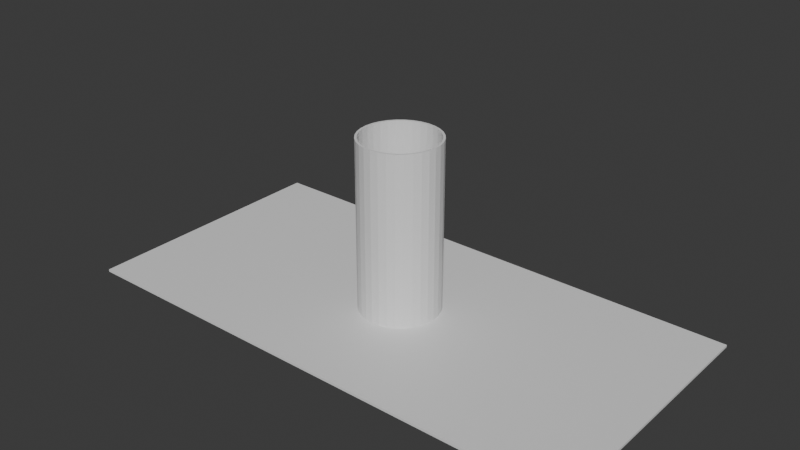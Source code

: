 # Source: Wall_with_hole.blend  (saved by Blender 5.1.30; exported with 4.5.12 LTS)
import bpy
from mathutils import Matrix  # noqa: F401  (used for matrix-valued properties, if any)

bpy.ops.wm.read_factory_settings(use_empty=True)
scene = bpy.context.scene
scene.name = 'Scene'

# ---- collections
col_collection = bpy.data.collections.new('Collection'); scene.collection.children.link(col_collection)

# ---- materials (node trees are filled in below, after node groups)
mat_material = bpy.data.materials.new('Material')
mat_material.alpha_threshold = 0.0
mat_material.use_backface_culling_lightprobe_volume = False
mat_material.roughness = 0.5
mat_material.line_color = (0.0, 0.0, 0.0, 1.0)

# ---- material node trees
mat_material.use_nodes = True; mat_material.node_tree.nodes.clear()
_N = mat_material.node_tree.nodes; _L = mat_material.node_tree.links
n0 = _N.new('ShaderNodeOutputMaterial'); n0.name = 'Material Output'; n0.location = (200, 100)
n1 = _N.new('ShaderNodeBsdfPrincipled'); n1.name = 'Principled BSDF'; n1.location = (-200, 100)
_L.new(n1.outputs[0], n0.inputs[0])
n0.is_active_output = True

# ---- world
world_world = bpy.data.worlds.new('World'); scene.world = world_world
world_world.use_nodes = True; world_world.node_tree.nodes.clear()
_N = world_world.node_tree.nodes; _L = world_world.node_tree.links
n0 = _N.new('ShaderNodeOutputWorld'); n0.name = 'World Output'; n0.location = (200, 100)
n1 = _N.new('ShaderNodeBackground'); n1.name = 'Background'; n1.location = (-200, 100)
n1.inputs[0].default_value = (0.05088, 0.05088, 0.05088, 1.0)
_L.new(n1.outputs[0], n0.inputs[0])
n0.is_active_output = True
world_world.color = (0.05088, 0.05088, 0.05088)
world_world.sun_shadow_jitter_overblur = 0.0

# ---- meshes
me_cube = bpy.data.meshes.new('Cube')
me_cube.from_pydata([(20.0, 10.0, 0.1841), (20.0, 10.0, 0.0), (20.0, -10.0, 0.1841), (20.0, -10.0, 0.0), (-20.0, 10.0, 0.1841), (-20.0, 10.0, 0.0), (-20.0, -10.0, 0.1841), (-20.0, -10.0, 0.0), (-2.943, -0.07088, 0.1841), (-2.886, -0.6562, 0.1841), (-2.886, 0.5144, 0.1841), (-2.065, 2.05, 0.1841), (-2.438, 1.596, 0.1841), (-2.715, -1.219, 0.1841), (-2.715, 1.077, 0.1841), (-1.61, 2.424, 0.1841), (-1.091, 2.701, 0.1841), (0.6419, 2.871, 0.1841), (0.05667, 2.929, 0.1841), (-0.5286, 2.871, 0.1841), (1.723, 2.424, 0.1841), (2.551, 1.596, 0.1841), (2.178, 2.05, 0.1841), (1.205, 2.701, 0.1841), (-2.438, -1.738, 0.1841), (-1.61, -2.565, 0.1841), (-2.065, -2.192, 0.1841), (-0.5286, -3.013, 0.1841), (1.205, -2.843, 0.1841), (0.6419, -3.013, 0.1841), (0.05667, -3.071, 0.1841), (-1.091, -2.843, 0.1841), (2.178, -2.192, 0.1841), (2.551, -1.738, 0.1841), (3.057, -0.07088, 0.1841), (2.999, -0.6562, 0.1841), (2.999, 0.5144, 0.1841), (2.828, 1.077, 0.1841), (1.723, -2.565, 0.1841), (2.828, -1.219, 0.1841), (-2.438, 1.596, 0.0), (-1.61, 2.424, 0.0), (-2.065, 2.05, 0.0), (-0.5286, 2.871, 0.0), (0.6419, 2.871, 0.0), (0.05667, 2.929, 0.0), (-1.091, 2.701, 0.0), (1.723, 2.424, 0.0), (2.551, 1.596, 0.0), (2.178, 2.05, 0.0), (3.057, -0.07088, 0.0), (2.999, -0.6562, 0.0), (2.999, 0.5144, 0.0), (2.828, 1.077, 0.0), (2.828, -1.219, 0.0), (1.205, 2.701, 0.0), (-2.943, -0.07088, 0.0), (-2.886, -0.6562, 0.0), (-2.886, 0.5144, 0.0), (-2.065, -2.192, 0.0), (-2.438, -1.738, 0.0), (-1.61, -2.565, 0.0), (-2.715, -1.219, 0.0), (-2.715, 1.077, 0.0), (-1.091, -2.843, 0.0), (0.6419, -3.013, 0.0), (0.05667, -3.071, 0.0), (-0.5286, -3.013, 0.0), (1.723, -2.565, 0.0), (2.551, -1.738, 0.0), (1.205, -2.843, 0.0), (2.178, -2.192, 0.0), (0.05667, 2.929, 0.1173), (0.05667, 2.929, 13.08), (0.6419, 2.871, 0.1173), (0.6419, 2.871, 13.08), (1.205, 2.701, 0.1173), (1.205, 2.701, 13.08), (1.723, 2.424, 0.1173), (1.723, 2.424, 13.08), (2.178, 2.05, 0.1173), (2.178, 2.05, 13.08), (2.551, 1.596, 0.1173), (2.551, 1.596, 13.08), (2.828, 1.077, 0.1173), (2.828, 1.077, 13.08), (2.999, 0.5144, 0.1173), (2.999, 0.5144, 13.08), (3.057, -0.07088, 0.1173), (3.057, -0.07088, 13.08), (2.999, -0.6562, 0.1173), (2.999, -0.6562, 13.08), (2.828, -1.219, 0.1173), (2.828, -1.219, 13.08), (2.551, -1.738, 0.1173), (2.551, -1.738, 13.08), (2.178, -2.192, 0.1173), (2.178, -2.192, 13.08), (1.723, -2.565, 0.1173), (1.723, -2.565, 13.08), (1.205, -2.843, 0.1173), (1.205, -2.843, 13.08), (0.6419, -3.013, 0.1173), (0.6419, -3.013, 13.08), (0.05667, -3.071, 0.1173), (0.05667, -3.071, 13.08), (-0.5286, -3.013, 0.1173), (-0.5286, -3.013, 13.08), (-1.091, -2.843, 0.1173), (-1.091, -2.843, 13.08), (-1.61, -2.565, 0.1173), (-1.61, -2.565, 13.08), (-2.065, -2.192, 0.1173), (-2.065, -2.192, 13.08), (-2.438, -1.738, 0.1173), (-2.438, -1.738, 13.08), (-2.715, -1.219, 0.1173), (-2.715, -1.219, 13.08), (-2.886, -0.6562, 0.1173), (-2.886, -0.6562, 13.08), (-2.943, -0.07088, 0.1173), (-2.943, -0.07088, 13.08), (-2.886, 0.5144, 0.1173), (-2.886, 0.5144, 13.08), (-2.715, 1.077, 0.1173), (-2.715, 1.077, 13.08), (-2.438, 1.596, 0.1173), (-2.438, 1.596, 13.08), (-2.065, 2.05, 0.1173), (-2.065, 2.05, 13.08), (-1.61, 2.424, 0.1173), (-1.61, 2.424, 13.08), (-1.091, 2.701, 0.1173), (-1.091, 2.701, 13.08), (-0.5286, 2.871, 0.1173), (-0.5286, 2.871, 13.08), (19.91, 9.908, 0.09174), (19.91, 9.908, 0.09237), (19.91, -9.908, 0.09174), (19.91, -9.908, 0.09237), (-19.91, 9.908, 0.09174), (-19.91, 9.908, 0.09238), (-19.91, -9.908, 0.09174), (-19.91, -9.908, 0.09238), (-3.06, -0.07088, 0.07441), (-3.0, -0.6789, 0.07441), (-3.0, 0.5371, 0.07441), (-2.147, 2.133, 0.07441), (-2.535, 1.661, 0.07441), (-2.823, -1.263, 0.07441), (-2.823, 1.122, 0.07441), (-1.675, 2.52, 0.07441), (-1.136, 2.808, 0.07441), (0.6647, 2.986, 0.07441), (0.05667, 3.046, 0.07441), (-0.5513, 2.986, 0.07441), (1.788, 2.52, 0.07441), (2.648, 1.661, 0.07441), (2.26, 2.133, 0.07441), (1.249, 2.808, 0.07441), (-2.535, -1.802, 0.07441), (-1.675, -2.662, 0.07441), (-2.147, -2.275, 0.07441), (-0.5513, -3.127, 0.07441), (1.249, -2.95, 0.07441), (0.6647, -3.127, 0.07441), (0.05667, -3.187, 0.07441), (-1.136, -2.95, 0.07441), (2.26, -2.275, 0.07441), (2.648, -1.802, 0.07441), (3.173, -0.07088, 0.07441), (3.113, -0.6789, 0.07441), (3.113, 0.5371, 0.07441), (2.929, 1.119, 0.06734), (1.788, -2.662, 0.07441), (2.929, -1.261, 0.06734), (-2.535, 1.661, 0.1097), (-1.675, 2.52, 0.1097), (-2.147, 2.133, 0.1097), (-0.5513, 2.986, 0.1097), (0.6647, 2.986, 0.1097), (0.05667, 3.046, 0.1097), (-1.136, 2.808, 0.1097), (1.788, 2.52, 0.1097), (2.648, 1.661, 0.1097), (2.26, 2.133, 0.1097), (3.173, -0.07088, 0.1097), (3.113, -0.6789, 0.1097), (3.113, 0.5371, 0.1097), (2.929, 1.119, 0.1168), (2.929, -1.261, 0.1168), (1.249, 2.808, 0.1097), (-3.06, -0.07088, 0.1097), (-3.0, -0.6789, 0.1097), (-3.0, 0.5371, 0.1097), (-2.147, -2.275, 0.1097), (-2.535, -1.802, 0.1097), (-1.675, -2.662, 0.1097), (-2.823, -1.263, 0.1097), (-2.823, 1.122, 0.1097), (-1.136, -2.95, 0.1097), (0.6647, -3.127, 0.1097), (0.05667, -3.187, 0.1097), (-0.5513, -3.127, 0.1097), (1.788, -2.662, 0.1097), (2.648, -1.802, 0.1097), (1.249, -2.95, 0.1097), (2.26, -2.275, 0.1097), (0.05667, 2.769, 0.1173), (0.05667, 2.769, 13.08), (0.6107, 2.715, 0.1173), (0.6107, 2.715, 13.08), (1.143, 2.553, 0.1173), (1.143, 2.553, 13.08), (1.634, 2.29, 0.1173), (1.634, 2.29, 13.08), (2.065, 1.937, 0.1173), (2.065, 1.937, 13.08), (2.418, 1.507, 0.1173), (2.418, 1.507, 13.08), (2.68, 1.016, 0.1173), (2.68, 1.016, 13.08), (2.842, 0.4832, 0.1173), (2.842, 0.4832, 13.08), (2.897, -0.07088, 0.1173), (2.897, -0.07088, 13.08), (2.842, -0.6249, 0.1173), (2.842, -0.6249, 13.08), (2.68, -1.158, 0.1173), (2.68, -1.158, 13.08), (2.418, -1.649, 0.1173), (2.418, -1.649, 13.08), (2.065, -2.079, 0.1173), (2.065, -2.079, 13.08), (1.634, -2.432, 0.1173), (1.634, -2.432, 13.08), (1.143, -2.695, 0.1173), (1.143, -2.695, 13.08), (0.6107, -2.856, 0.1173), (0.6107, -2.856, 13.08), (0.05667, -2.911, 0.1173), (0.05667, -2.911, 13.08), (-0.4974, -2.856, 0.1173), (-0.4974, -2.856, 13.08), (-1.03, -2.695, 0.1173), (-1.03, -2.695, 13.08), (-1.521, -2.432, 0.1173), (-1.521, -2.432, 13.08), (-1.952, -2.079, 0.1173), (-1.952, -2.079, 13.08), (-2.305, -1.649, 0.1173), (-2.305, -1.649, 13.08), (-2.567, -1.158, 0.1173), (-2.567, -1.158, 13.08), (-2.729, -0.6249, 0.1173), (-2.729, -0.6249, 13.08), (-2.783, -0.07088, 0.1173), (-2.783, -0.07088, 13.08), (-2.729, 0.4832, 0.1173), (-2.729, 0.4832, 13.08), (-2.567, 1.016, 0.1173), (-2.567, 1.016, 13.08), (-2.305, 1.507, 0.1173), (-2.305, 1.507, 13.08), (-1.952, 1.937, 0.1173), (-1.952, 1.937, 13.08), (-1.521, 2.29, 0.1173), (-1.521, 2.29, 13.08), (-1.03, 2.553, 0.1173), (-1.03, 2.553, 13.08), (-0.4974, 2.715, 0.1173), (-0.4974, 2.715, 13.08)], [], [(2, 0, 37, 36, 34, 35, 39), (37, 0, 4, 6, 2, 39, 33, 32, 38, 28, 29, 30, 27, 31, 25, 26, 24, 13, 9, 8, 10, 14, 12, 11, 15, 16, 19, 18, 17, 23, 20, 22, 21), (3, 2, 6, 7), (7, 6, 4, 5), (54, 3, 7, 5, 1, 53, 48, 49, 47, 55, 44, 45, 43, 46, 41, 42, 40, 63, 58, 56, 57, 62, 60, 59, 61, 64, 67, 66, 65, 70, 68, 71, 69), (53, 1, 3, 54, 51, 50, 52), (1, 0, 2, 3), (5, 4, 0, 1), (44, 17, 18, 45), (55, 23, 17, 44), (47, 20, 23, 55), (49, 22, 20, 47), (21, 22, 49, 48), (37, 21, 48, 53), (36, 37, 53, 52), (34, 36, 52, 50), (35, 34, 50, 51), (39, 35, 51, 54), (33, 39, 54, 69), (32, 33, 69, 71), (38, 32, 71, 68), (28, 38, 68, 70), (29, 28, 70, 65), (30, 29, 65, 66), (27, 30, 66, 67), (31, 27, 67, 64), (25, 31, 64, 61), (26, 25, 61, 59), (60, 24, 26, 59), (62, 13, 24, 60), (57, 9, 13, 62), (56, 8, 9, 57), (58, 10, 8, 56), (63, 14, 10, 58), (40, 12, 14, 63), (42, 11, 12, 40), (41, 15, 11, 42), (46, 16, 15, 41), (43, 19, 16, 46), (45, 18, 19, 43), (72, 73, 75, 74), (74, 75, 77, 76), (76, 77, 79, 78), (78, 79, 81, 80), (80, 81, 83, 82), (82, 83, 85, 84), (84, 85, 87, 86), (86, 87, 89, 88), (88, 89, 91, 90), (90, 91, 93, 92), (92, 93, 95, 94), (94, 95, 97, 96), (96, 97, 99, 98), (98, 99, 101, 100), (100, 101, 103, 102), (102, 103, 105, 104), (104, 105, 107, 106), (106, 107, 109, 108), (108, 109, 111, 110), (110, 111, 113, 112), (112, 113, 115, 114), (114, 115, 117, 116), (116, 117, 119, 118), (118, 119, 121, 120), (120, 121, 123, 122), (122, 123, 125, 124), (124, 125, 127, 126), (126, 127, 129, 128), (128, 129, 131, 130), (130, 131, 133, 132), (132, 133, 135, 134), (134, 135, 73, 72), (138, 175, 171, 170, 172, 173, 136), (173, 157, 158, 156, 159, 153, 154, 155, 152, 151, 147, 148, 150, 146, 144, 145, 149, 160, 162, 161, 167, 163, 166, 165, 164, 174, 168, 169, 175, 138, 142, 140, 136), (139, 143, 142, 138), (143, 141, 140, 142), (190, 205, 207, 204, 206, 201, 202, 203, 200, 197, 195, 196, 198, 193, 192, 194, 199, 176, 178, 177, 182, 179, 181, 180, 191, 183, 185, 184, 189, 137, 141, 143, 139), (189, 188, 186, 187, 190, 139, 137), (137, 139, 138, 136), (141, 137, 136, 140), (180, 181, 154, 153), (191, 180, 153, 159), (183, 191, 159, 156), (185, 183, 156, 158), (157, 184, 185, 158), (173, 189, 184, 157), (172, 188, 189, 173), (170, 186, 188, 172), (171, 187, 186, 170), (175, 190, 187, 171), (169, 205, 190, 175), (168, 207, 205, 169), (174, 204, 207, 168), (164, 206, 204, 174), (165, 201, 206, 164), (166, 202, 201, 165), (163, 203, 202, 166), (167, 200, 203, 163), (161, 197, 200, 167), (162, 195, 197, 161), (196, 195, 162, 160), (198, 196, 160, 149), (193, 198, 149, 145), (192, 193, 145, 144), (194, 192, 144, 146), (199, 194, 146, 150), (176, 199, 150, 148), (178, 176, 148, 147), (177, 178, 147, 151), (182, 177, 151, 152), (179, 182, 152, 155), (181, 179, 155, 154), (208, 210, 211, 209), (210, 212, 213, 211), (212, 214, 215, 213), (214, 216, 217, 215), (216, 218, 219, 217), (218, 220, 221, 219), (220, 222, 223, 221), (222, 224, 225, 223), (224, 226, 227, 225), (226, 228, 229, 227), (228, 230, 231, 229), (230, 232, 233, 231), (232, 234, 235, 233), (234, 236, 237, 235), (236, 238, 239, 237), (238, 240, 241, 239), (240, 242, 243, 241), (242, 244, 245, 243), (244, 246, 247, 245), (246, 248, 249, 247), (248, 250, 251, 249), (250, 252, 253, 251), (252, 254, 255, 253), (254, 256, 257, 255), (256, 258, 259, 257), (258, 260, 261, 259), (260, 262, 263, 261), (262, 264, 265, 263), (264, 266, 267, 265), (266, 268, 269, 267), (268, 270, 271, 269), (270, 208, 209, 271), (72, 74, 210, 208), (75, 73, 209, 211), (74, 76, 212, 210), (77, 75, 211, 213), (76, 78, 214, 212), (79, 77, 213, 215), (78, 80, 216, 214), (81, 79, 215, 217), (80, 82, 218, 216), (83, 81, 217, 219), (82, 84, 220, 218), (85, 83, 219, 221), (84, 86, 222, 220), (87, 85, 221, 223), (86, 88, 224, 222), (89, 87, 223, 225), (88, 90, 226, 224), (91, 89, 225, 227), (90, 92, 228, 226), (93, 91, 227, 229), (92, 94, 230, 228), (95, 93, 229, 231), (94, 96, 232, 230), (97, 95, 231, 233), (96, 98, 234, 232), (99, 97, 233, 235), (98, 100, 236, 234), (101, 99, 235, 237), (100, 102, 238, 236), (103, 101, 237, 239), (102, 104, 240, 238), (105, 103, 239, 241), (104, 106, 242, 240), (107, 105, 241, 243), (106, 108, 244, 242), (109, 107, 243, 245), (108, 110, 246, 244), (111, 109, 245, 247), (110, 112, 248, 246), (113, 111, 247, 249), (112, 114, 250, 248), (115, 113, 249, 251), (114, 116, 252, 250), (117, 115, 251, 253), (116, 118, 254, 252), (119, 117, 253, 255), (118, 120, 256, 254), (121, 119, 255, 257), (120, 122, 258, 256), (123, 121, 257, 259), (122, 124, 260, 258), (125, 123, 259, 261), (124, 126, 262, 260), (127, 125, 261, 263), (126, 128, 264, 262), (129, 127, 263, 265), (128, 130, 266, 264), (131, 129, 265, 267), (130, 132, 268, 266), (133, 131, 267, 269), (132, 134, 270, 268), (135, 133, 269, 271), (134, 72, 208, 270), (73, 135, 271, 209)])
_uv = me_cube.uv_layers.new(name='UVMap')
_uv.uv.foreach_set('vector', [0.625, 0.75, 0.625, 0.5, 0.7323, 0.6115, 0.7313, 0.6186, 0.7309, 0.6259, 0.7313, 0.6332, 0.7323, 0.6402, 0.7323, 0.6115, 0.625, 0.5, 0.875, 0.5, 0.875, 0.75, 0.625, 0.75, 0.7323, 0.6402, 0.7341, 0.6467, 0.7364, 0.6524, 0.7392, 0.6571, 0.7425, 0.6605, 0.746, 0.6627, 0.7496, 0.6634, 0.7533, 0.6627, 0.7568, 0.6605, 0.7601, 0.6571, 0.7629, 0.6524, 0.7652, 0.6467, 0.767, 0.6402, 0.768, 0.6332, 0.7684, 0.6259, 0.768, 0.6186, 0.767, 0.6115, 0.7652, 0.6051, 0.7629, 0.5994, 0.7601, 0.5947, 0.7568, 0.5912, 0.7533, 0.5891, 0.7496, 0.5884, 0.746, 0.5891, 0.7425, 0.5912, 0.7392, 0.5947, 0.7364, 0.5994, 0.7341, 0.6051, 0.375, 0.75, 0.625, 0.75, 0.625, 1.0, 0.375, 1.0, 0.375, 0.0, 0.625, 0.0, 0.625, 0.25, 0.375, 0.25, 0.2677, 0.6402, 0.375, 0.75, 0.125, 0.75, 0.125, 0.5, 0.375, 0.5, 0.2677, 0.6115, 0.2659, 0.6051, 0.2636, 0.5994, 0.2608, 0.5947, 0.2575, 0.5912, 0.254, 0.5891, 0.2504, 0.5884, 0.2467, 0.5891, 0.2432, 0.5912, 0.2399, 0.5947, 0.2371, 0.5994, 0.2348, 0.6051, 0.233, 0.6115, 0.232, 0.6186, 0.2316, 0.6259, 0.232, 0.6332, 0.233, 0.6402, 0.2348, 0.6467, 0.2371, 0.6524, 0.2399, 0.6571, 0.2432, 0.6605, 0.2467, 0.6627, 0.2504, 0.6634, 0.254, 0.6627, 0.2575, 0.6605, 0.2608, 0.6571, 0.2636, 0.6524, 0.2659, 0.6467, 0.2677, 0.6115, 0.375, 0.5, 0.375, 0.75, 0.2677, 0.6402, 0.2687, 0.6332, 0.2691, 0.6259, 0.2687, 0.6186, 0.375, 0.5, 0.625, 0.5, 0.625, 0.75, 0.375, 0.75, 0.375, 0.25, 0.625, 0.25, 0.625, 0.5, 0.375, 0.5, 0.9688, 0.7425, 0.9688, 0.7496, 1.0, 0.7496, 1.0, 0.7425, 0.9375, 0.7425, 0.9375, 0.7496, 0.9688, 0.7496, 0.9688, 0.7425, 0.9062, 0.7425, 0.9062, 0.7496, 0.9375, 0.7496, 0.9375, 0.7425, 0.875, 0.7425, 0.875, 0.7496, 0.9062, 0.7496, 0.9062, 0.7425, 0.8438, 0.7496, 0.875, 0.7496, 0.875, 0.7425, 0.8438, 0.7425, 0.8125, 0.7496, 0.8438, 0.7496, 0.8438, 0.7425, 0.8125, 0.7425, 0.7812, 0.7496, 0.8125, 0.7496, 0.8125, 0.7425, 0.7812, 0.7425, 0.75, 0.7496, 0.7812, 0.7496, 0.7812, 0.7425, 0.75, 0.7425, 0.7188, 0.7496, 0.75, 0.7496, 0.75, 0.7425, 0.7188, 0.7425, 0.6875, 0.7496, 0.7188, 0.7496, 0.7188, 0.7425, 0.6875, 0.7425, 0.6562, 0.7496, 0.6875, 0.7496, 0.6875, 0.7425, 0.6562, 0.7425, 0.625, 0.7496, 0.6562, 0.7496, 0.6562, 0.7425, 0.625, 0.7425, 0.5938, 0.7496, 0.625, 0.7496, 0.625, 0.7425, 0.5938, 0.7425, 0.5625, 0.7496, 0.5938, 0.7496, 0.5938, 0.7425, 0.5625, 0.7425, 0.5312, 0.7496, 0.5625, 0.7496, 0.5625, 0.7425, 0.5312, 0.7425, 0.5, 0.7496, 0.5312, 0.7496, 0.5312, 0.7425, 0.5, 0.7425, 0.4688, 0.7496, 0.5, 0.7496, 0.5, 0.7425, 0.4688, 0.7425, 0.4375, 0.7496, 0.4688, 0.7496, 0.4688, 0.7425, 0.4375, 0.7425, 0.4062, 0.7496, 0.4375, 0.7496, 0.4375, 0.7425, 0.4062, 0.7425, 0.375, 0.7496, 0.4062, 0.7496, 0.4062, 0.7425, 0.375, 0.7425, 0.3438, 0.7425, 0.3438, 0.7496, 0.375, 0.7496, 0.375, 0.7425, 0.3125, 0.7425, 0.3125, 0.7496, 0.3438, 0.7496, 0.3438, 0.7425, 0.2812, 0.7425, 0.2812, 0.7496, 0.3125, 0.7496, 0.3125, 0.7425, 0.25, 0.7425, 0.25, 0.7496, 0.2812, 0.7496, 0.2812, 0.7425, 0.2188, 0.7425, 0.2188, 0.7496, 0.25, 0.7496, 0.25, 0.7425, 0.1875, 0.7425, 0.1875, 0.7496, 0.2188, 0.7496, 0.2188, 0.7425, 0.1562, 0.7425, 0.1562, 0.7496, 0.1875, 0.7496, 0.1875, 0.7425, 0.125, 0.7425, 0.125, 0.7496, 0.1562, 0.7496, 0.1562, 0.7425, 0.09375, 0.7425, 0.09375, 0.7496, 0.125, 0.7496, 0.125, 0.7425, 0.0625, 0.7425, 0.0625, 0.7496, 0.09375, 0.7496, 0.09375, 0.7425, 0.03125, 0.7425, 0.03125, 0.7496, 0.0625, 0.7496, 0.0625, 0.7425, 0.0, 0.7425, 0.0, 0.7496, 0.03125, 0.7496, 0.03125, 0.7425, 1.0, 0.5, 1.0, 1.0, 0.9688, 1.0, 0.9688, 0.5, 0.9688, 0.5, 0.9688, 1.0, 0.9375, 1.0, 0.9375, 0.5, 0.9375, 0.5, 0.9375, 1.0, 0.9062, 1.0, 0.9062, 0.5, 0.9062, 0.5, 0.9062, 1.0, 0.875, 1.0, 0.875, 0.5, 0.875, 0.5, 0.875, 1.0, 0.8438, 1.0, 0.8438, 0.5, 0.8438, 0.5, 0.8438, 1.0, 0.8125, 1.0, 0.8125, 0.5, 0.8125, 0.5, 0.8125, 1.0, 0.7812, 1.0, 0.7812, 0.5, 0.7812, 0.5, 0.7812, 1.0, 0.75, 1.0, 0.75, 0.5, 0.75, 0.5, 0.75, 1.0, 0.7188, 1.0, 0.7188, 0.5, 0.7188, 0.5, 0.7188, 1.0, 0.6875, 1.0, 0.6875, 0.5, 0.6875, 0.5, 0.6875, 1.0, 0.6562, 1.0, 0.6562, 0.5, 0.6562, 0.5, 0.6562, 1.0, 0.625, 1.0, 0.625, 0.5, 0.625, 0.5, 0.625, 1.0, 0.5938, 1.0, 0.5938, 0.5, 0.5938, 0.5, 0.5938, 1.0, 0.5625, 1.0, 0.5625, 0.5, 0.5625, 0.5, 0.5625, 1.0, 0.5312, 1.0, 0.5312, 0.5, 0.5312, 0.5, 0.5312, 1.0, 0.5, 1.0, 0.5, 0.5, 0.5, 0.5, 0.5, 1.0, 0.4688, 1.0, 0.4688, 0.5, 0.4688, 0.5, 0.4688, 1.0, 0.4375, 1.0, 0.4375, 0.5, 0.4375, 0.5, 0.4375, 1.0, 0.4062, 1.0, 0.4062, 0.5, 0.4062, 0.5, 0.4062, 1.0, 0.375, 1.0, 0.375, 0.5, 0.375, 0.5, 0.375, 1.0, 0.3438, 1.0, 0.3438, 0.5, 0.3438, 0.5, 0.3438, 1.0, 0.3125, 1.0, 0.3125, 0.5, 0.3125, 0.5, 0.3125, 1.0, 0.2812, 1.0, 0.2812, 0.5, 0.2812, 0.5, 0.2812, 1.0, 0.25, 1.0, 0.25, 0.5, 0.25, 0.5, 0.25, 1.0, 0.2188, 1.0, 0.2188, 0.5, 0.2188, 0.5, 0.2188, 1.0, 0.1875, 1.0, 0.1875, 0.5, 0.1875, 0.5, 0.1875, 1.0, 0.1562, 1.0, 0.1562, 0.5, 0.1562, 0.5, 0.1562, 1.0, 0.125, 1.0, 0.125, 0.5, 0.125, 0.5, 0.125, 1.0, 0.09375, 1.0, 0.09375, 0.5, 0.09375, 0.5, 0.09375, 1.0, 0.0625, 1.0, 0.0625, 0.5, 0.0625, 0.5, 0.0625, 1.0, 0.03125, 1.0, 0.03125, 0.5, 0.03125, 0.5, 0.03125, 1.0, 0.0, 1.0, 0.0, 0.5, 0.625, 0.75, 0.7323, 0.6402, 0.7313, 0.6332, 0.7309, 0.6259, 0.7313, 0.6186, 0.7323, 0.6115, 0.625, 0.5, 0.7323, 0.6115, 0.7341, 0.6051, 0.7364, 0.5994, 0.7392, 0.5947, 0.7425, 0.5912, 0.746, 0.5891, 0.7496, 0.5884, 0.7533, 0.5891, 0.7568, 0.5912, 0.7601, 0.5947, 0.7629, 0.5994, 0.7652, 0.6051, 0.767, 0.6115, 0.768, 0.6186, 0.7684, 0.6259, 0.768, 0.6332, 0.767, 0.6402, 0.7652, 0.6467, 0.7629, 0.6524, 0.7601, 0.6571, 0.7568, 0.6605, 0.7533, 0.6627, 0.7496, 0.6634, 0.746, 0.6627, 0.7425, 0.6605, 0.7392, 0.6571, 0.7364, 0.6524, 0.7341, 0.6467, 0.7323, 0.6402, 0.625, 0.75, 0.875, 0.75, 0.875, 0.5, 0.625, 0.5, 0.375, 0.75, 0.375, 1.0, 0.625, 1.0, 0.625, 0.75, 0.375, 0.0, 0.375, 0.25, 0.625, 0.25, 0.625, 0.0, 0.2677, 0.6402, 0.2659, 0.6467, 0.2636, 0.6524, 0.2608, 0.6571, 0.2575, 0.6605, 0.254, 0.6627, 0.2504, 0.6634, 0.2467, 0.6627, 0.2432, 0.6605, 0.2399, 0.6571, 0.2371, 0.6524, 0.2348, 0.6467, 0.233, 0.6402, 0.232, 0.6332, 0.2316, 0.6259, 0.232, 0.6186, 0.233, 0.6115, 0.2348, 0.6051, 0.2371, 0.5994, 0.2399, 0.5947, 0.2432, 0.5912, 0.2467, 0.5891, 0.2504, 0.5884, 0.254, 0.5891, 0.2575, 0.5912, 0.2608, 0.5947, 0.2636, 0.5994, 0.2659, 0.6051, 0.2677, 0.6115, 0.375, 0.5, 0.125, 0.5, 0.125, 0.75, 0.375, 0.75, 0.2677, 0.6115, 0.2687, 0.6186, 0.2691, 0.6259, 0.2687, 0.6332, 0.2677, 0.6402, 0.375, 0.75, 0.375, 0.5, 0.375, 0.5, 0.375, 0.75, 0.625, 0.75, 0.625, 0.5, 0.375, 0.25, 0.375, 0.5, 0.625, 0.5, 0.625, 0.25, 0.9688, 0.7425, 1.0, 0.7425, 1.0, 0.7496, 0.9688, 0.7496, 0.9375, 0.7425, 0.9688, 0.7425, 0.9688, 0.7496, 0.9375, 0.7496, 0.9062, 0.7425, 0.9375, 0.7425, 0.9375, 0.7496, 0.9062, 0.7496, 0.875, 0.7425, 0.9062, 0.7425, 0.9062, 0.7496, 0.875, 0.7496, 0.8438, 0.7496, 0.8438, 0.7425, 0.875, 0.7425, 0.875, 0.7496, 0.8125, 0.7496, 0.8125, 0.7425, 0.8438, 0.7425, 0.8438, 0.7496, 0.7812, 0.7496, 0.7812, 0.7425, 0.8125, 0.7425, 0.8125, 0.7496, 0.75, 0.7496, 0.75, 0.7425, 0.7812, 0.7425, 0.7812, 0.7496, 0.7188, 0.7496, 0.7188, 0.7425, 0.75, 0.7425, 0.75, 0.7496, 0.6875, 0.7496, 0.6875, 0.7425, 0.7188, 0.7425, 0.7188, 0.7496, 0.6562, 0.7496, 0.6562, 0.7425, 0.6875, 0.7425, 0.6875, 0.7496, 0.625, 0.7496, 0.625, 0.7425, 0.6562, 0.7425, 0.6562, 0.7496, 0.5938, 0.7496, 0.5938, 0.7425, 0.625, 0.7425, 0.625, 0.7496, 0.5625, 0.7496, 0.5625, 0.7425, 0.5938, 0.7425, 0.5938, 0.7496, 0.5312, 0.7496, 0.5312, 0.7425, 0.5625, 0.7425, 0.5625, 0.7496, 0.5, 0.7496, 0.5, 0.7425, 0.5312, 0.7425, 0.5312, 0.7496, 0.4688, 0.7496, 0.4688, 0.7425, 0.5, 0.7425, 0.5, 0.7496, 0.4375, 0.7496, 0.4375, 0.7425, 0.4688, 0.7425, 0.4688, 0.7496, 0.4062, 0.7496, 0.4062, 0.7425, 0.4375, 0.7425, 0.4375, 0.7496, 0.375, 0.7496, 0.375, 0.7425, 0.4062, 0.7425, 0.4062, 0.7496, 0.3438, 0.7425, 0.375, 0.7425, 0.375, 0.7496, 0.3438, 0.7496, 0.3125, 0.7425, 0.3438, 0.7425, 0.3438, 0.7496, 0.3125, 0.7496, 0.2812, 0.7425, 0.3125, 0.7425, 0.3125, 0.7496, 0.2812, 0.7496, 0.25, 0.7425, 0.2812, 0.7425, 0.2812, 0.7496, 0.25, 0.7496, 0.2188, 0.7425, 0.25, 0.7425, 0.25, 0.7496, 0.2188, 0.7496, 0.1875, 0.7425, 0.2188, 0.7425, 0.2188, 0.7496, 0.1875, 0.7496, 0.1562, 0.7425, 0.1875, 0.7425, 0.1875, 0.7496, 0.1562, 0.7496, 0.125, 0.7425, 0.1562, 0.7425, 0.1562, 0.7496, 0.125, 0.7496, 0.09375, 0.7425, 0.125, 0.7425, 0.125, 0.7496, 0.09375, 0.7496, 0.0625, 0.7425, 0.09375, 0.7425, 0.09375, 0.7496, 0.0625, 0.7496, 0.03125, 0.7425, 0.0625, 0.7425, 0.0625, 0.7496, 0.03125, 0.7496, 0.0, 0.7425, 0.03125, 0.7425, 0.03125, 0.7496, 0.0, 0.7496, 1.0, 0.5, 0.9688, 0.5, 0.9688, 1.0, 1.0, 1.0, 0.9688, 0.5, 0.9375, 0.5, 0.9375, 1.0, 0.9688, 1.0, 0.9375, 0.5, 0.9062, 0.5, 0.9062, 1.0, 0.9375, 1.0, 0.9062, 0.5, 0.875, 0.5, 0.875, 1.0, 0.9062, 1.0, 0.875, 0.5, 0.8438, 0.5, 0.8438, 1.0, 0.875, 1.0, 0.8438, 0.5, 0.8125, 0.5, 0.8125, 1.0, 0.8438, 1.0, 0.8125, 0.5, 0.7812, 0.5, 0.7812, 1.0, 0.8125, 1.0, 0.7812, 0.5, 0.75, 0.5, 0.75, 1.0, 0.7812, 1.0, 0.75, 0.5, 0.7188, 0.5, 0.7188, 1.0, 0.75, 1.0, 0.7188, 0.5, 0.6875, 0.5, 0.6875, 1.0, 0.7188, 1.0, 0.6875, 0.5, 0.6562, 0.5, 0.6562, 1.0, 0.6875, 1.0, 0.6562, 0.5, 0.625, 0.5, 0.625, 1.0, 0.6562, 1.0, 0.625, 0.5, 0.5938, 0.5, 0.5938, 1.0, 0.625, 1.0, 0.5938, 0.5, 0.5625, 0.5, 0.5625, 1.0, 0.5938, 1.0, 0.5625, 0.5, 0.5312, 0.5, 0.5312, 1.0, 0.5625, 1.0, 0.5312, 0.5, 0.5, 0.5, 0.5, 1.0, 0.5312, 1.0, 0.5, 0.5, 0.4688, 0.5, 0.4688, 1.0, 0.5, 1.0, 0.4688, 0.5, 0.4375, 0.5, 0.4375, 1.0, 0.4688, 1.0, 0.4375, 0.5, 0.4062, 0.5, 0.4062, 1.0, 0.4375, 1.0, 0.4062, 0.5, 0.375, 0.5, 0.375, 1.0, 0.4062, 1.0, 0.375, 0.5, 0.3438, 0.5, 0.3438, 1.0, 0.375, 1.0, 0.3438, 0.5, 0.3125, 0.5, 0.3125, 1.0, 0.3438, 1.0, 0.3125, 0.5, 0.2812, 0.5, 0.2812, 1.0, 0.3125, 1.0, 0.2812, 0.5, 0.25, 0.5, 0.25, 1.0, 0.2812, 1.0, 0.25, 0.5, 0.2188, 0.5, 0.2188, 1.0, 0.25, 1.0, 0.2188, 0.5, 0.1875, 0.5, 0.1875, 1.0, 0.2188, 1.0, 0.1875, 0.5, 0.1562, 0.5, 0.1562, 1.0, 0.1875, 1.0, 0.1562, 0.5, 0.125, 0.5, 0.125, 1.0, 0.1562, 1.0, 0.125, 0.5, 0.09375, 0.5, 0.09375, 1.0, 0.125, 1.0, 0.09375, 0.5, 0.0625, 0.5, 0.0625, 1.0, 0.09375, 1.0, 0.0625, 0.5, 0.03125, 0.5, 0.03125, 1.0, 0.0625, 1.0, 0.03125, 0.5, 0.0, 0.5, 0.0, 1.0, 0.03125, 1.0, 1.0, 0.5, 0.9688, 0.5, 0.9688, 0.5, 1.0, 0.5, 0.9688, 1.0, 1.0, 1.0, 1.0, 1.0, 0.9688, 1.0, 0.9688, 0.5, 0.9375, 0.5, 0.9375, 0.5, 0.9688, 0.5, 0.9375, 1.0, 0.9688, 1.0, 0.9688, 1.0, 0.9375, 1.0, 0.9375, 0.5, 0.9062, 0.5, 0.9062, 0.5, 0.9375, 0.5, 0.9062, 1.0, 0.9375, 1.0, 0.9375, 1.0, 0.9062, 1.0, 0.9062, 0.5, 0.875, 0.5, 0.875, 0.5, 0.9062, 0.5, 0.875, 1.0, 0.9062, 1.0, 0.9062, 1.0, 0.875, 1.0, 0.875, 0.5, 0.8438, 0.5, 0.8438, 0.5, 0.875, 0.5, 0.8438, 1.0, 0.875, 1.0, 0.875, 1.0, 0.8438, 1.0, 0.8438, 0.5, 0.8125, 0.5, 0.8125, 0.5, 0.8438, 0.5, 0.8125, 1.0, 0.8438, 1.0, 0.8438, 1.0, 0.8125, 1.0, 0.8125, 0.5, 0.7812, 0.5, 0.7812, 0.5, 0.8125, 0.5, 0.7812, 1.0, 0.8125, 1.0, 0.8125, 1.0, 0.7812, 1.0, 0.7812, 0.5, 0.75, 0.5, 0.75, 0.5, 0.7812, 0.5, 0.75, 1.0, 0.7812, 1.0, 0.7812, 1.0, 0.75, 1.0, 0.75, 0.5, 0.7188, 0.5, 0.7188, 0.5, 0.75, 0.5, 0.7188, 1.0, 0.75, 1.0, 0.75, 1.0, 0.7188, 1.0, 0.7188, 0.5, 0.6875, 0.5, 0.6875, 0.5, 0.7188, 0.5, 0.6875, 1.0, 0.7188, 1.0, 0.7188, 1.0, 0.6875, 1.0, 0.6875, 0.5, 0.6562, 0.5, 0.6562, 0.5, 0.6875, 0.5, 0.6562, 1.0, 0.6875, 1.0, 0.6875, 1.0, 0.6562, 1.0, 0.6562, 0.5, 0.625, 0.5, 0.625, 0.5, 0.6562, 0.5, 0.625, 1.0, 0.6562, 1.0, 0.6562, 1.0, 0.625, 1.0, 0.625, 0.5, 0.5938, 0.5, 0.5938, 0.5, 0.625, 0.5, 0.5938, 1.0, 0.625, 1.0, 0.625, 1.0, 0.5938, 1.0, 0.5938, 0.5, 0.5625, 0.5, 0.5625, 0.5, 0.5938, 0.5, 0.5625, 1.0, 0.5938, 1.0, 0.5938, 1.0, 0.5625, 1.0, 0.5625, 0.5, 0.5312, 0.5, 0.5312, 0.5, 0.5625, 0.5, 0.5312, 1.0, 0.5625, 1.0, 0.5625, 1.0, 0.5312, 1.0, 0.5312, 0.5, 0.5, 0.5, 0.5, 0.5, 0.5312, 0.5, 0.5, 1.0, 0.5312, 1.0, 0.5312, 1.0, 0.5, 1.0, 0.5, 0.5, 0.4688, 0.5, 0.4688, 0.5, 0.5, 0.5, 0.4688, 1.0, 0.5, 1.0, 0.5, 1.0, 0.4688, 1.0, 0.4688, 0.5, 0.4375, 0.5, 0.4375, 0.5, 0.4688, 0.5, 0.4375, 1.0, 0.4688, 1.0, 0.4688, 1.0, 0.4375, 1.0, 0.4375, 0.5, 0.4062, 0.5, 0.4062, 0.5, 0.4375, 0.5, 0.4062, 1.0, 0.4375, 1.0, 0.4375, 1.0, 0.4062, 1.0, 0.4062, 0.5, 0.375, 0.5, 0.375, 0.5, 0.4062, 0.5, 0.375, 1.0, 0.4062, 1.0, 0.4062, 1.0, 0.375, 1.0, 0.375, 0.5, 0.3438, 0.5, 0.3438, 0.5, 0.375, 0.5, 0.3438, 1.0, 0.375, 1.0, 0.375, 1.0, 0.3438, 1.0, 0.3438, 0.5, 0.3125, 0.5, 0.3125, 0.5, 0.3438, 0.5, 0.3125, 1.0, 0.3438, 1.0, 0.3438, 1.0, 0.3125, 1.0, 0.3125, 0.5, 0.2812, 0.5, 0.2812, 0.5, 0.3125, 0.5, 0.2812, 1.0, 0.3125, 1.0, 0.3125, 1.0, 0.2812, 1.0, 0.2812, 0.5, 0.25, 0.5, 0.25, 0.5, 0.2812, 0.5, 0.25, 1.0, 0.2812, 1.0, 0.2812, 1.0, 0.25, 1.0, 0.25, 0.5, 0.2188, 0.5, 0.2188, 0.5, 0.25, 0.5, 0.2188, 1.0, 0.25, 1.0, 0.25, 1.0, 0.2188, 1.0, 0.2188, 0.5, 0.1875, 0.5, 0.1875, 0.5, 0.2188, 0.5, 0.1875, 1.0, 0.2188, 1.0, 0.2188, 1.0, 0.1875, 1.0, 0.1875, 0.5, 0.1562, 0.5, 0.1562, 0.5, 0.1875, 0.5, 0.1562, 1.0, 0.1875, 1.0, 0.1875, 1.0, 0.1562, 1.0, 0.1562, 0.5, 0.125, 0.5, 0.125, 0.5, 0.1562, 0.5, 0.125, 1.0, 0.1562, 1.0, 0.1562, 1.0, 0.125, 1.0, 0.125, 0.5, 0.09375, 0.5, 0.09375, 0.5, 0.125, 0.5, 0.09375, 1.0, 0.125, 1.0, 0.125, 1.0, 0.09375, 1.0, 0.09375, 0.5, 0.0625, 0.5, 0.0625, 0.5, 0.09375, 0.5, 0.0625, 1.0, 0.09375, 1.0, 0.09375, 1.0, 0.0625, 1.0, 0.0625, 0.5, 0.03125, 0.5, 0.03125, 0.5, 0.0625, 0.5, 0.03125, 1.0, 0.0625, 1.0, 0.0625, 1.0, 0.03125, 1.0, 0.03125, 0.5, 0.0, 0.5, 0.0, 0.5, 0.03125, 0.5, 0.0, 1.0, 0.03125, 1.0, 0.03125, 1.0, 0.0, 1.0])
me_cube.materials.append(mat_material)
me_cube.use_mirror_vertex_groups = False
me_cube.update()

# ---- objects
ob_plane = bpy.data.objects.new('Plane', me_cube)

# ---- transforms, parenting, visibility, modifiers, constraints
ob_plane.location = (0.0, 0.0, 0.0)
ob_plane.lock_rotations_4d = False
ob_plane.empty_display_type = 'ARROWS'
ob_plane.lineart.crease_threshold = 0.0

# ---- collection membership
col_collection.objects.link(ob_plane)

# ---- scene / render settings (as saved in the file)
scene.frame_start = 1; scene.frame_end = 250; scene.frame_set(6)
scene.render.engine = 'BLENDER_EEVEE_NEXT'
scene.render.bake_bias = 0.0
scene.render.bake_samples = 0
scene.cycles.sampling_pattern = 'TABULATED_SOBOL'
scene.eevee.use_volume_custom_range = False
bpy.context.view_layer.update()

# ---- added for rendering (the .blend has no active camera and no usable light): camera, sun
cam_auto = bpy.data.cameras.new('AutoCamera')
cam_auto.lens = 50.0
cam_auto.sensor_width = 36.0
cam_auto.clip_end = 1000.0
ob_auto_camera = bpy.data.objects.new('AutoCamera', cam_auto)
scene.collection.objects.link(ob_auto_camera)
ob_auto_camera.location = (43.1101, -51.7321, 41.0267)
ob_auto_camera.rotation_euler = (1.09748, -7.21219e-08, 0.694738)
scene.camera = ob_auto_camera
light_auto_sun = bpy.data.lights.new('AutoSun', 'SUN')
light_auto_sun.energy = 3.0
light_auto_sun.angle = 0.0523599
ob_auto_sun = bpy.data.objects.new('AutoSun', light_auto_sun)
scene.collection.objects.link(ob_auto_sun)
ob_auto_sun.rotation_euler = (0.872665, 0.174533, 0.523599)
bpy.context.view_layer.update()
